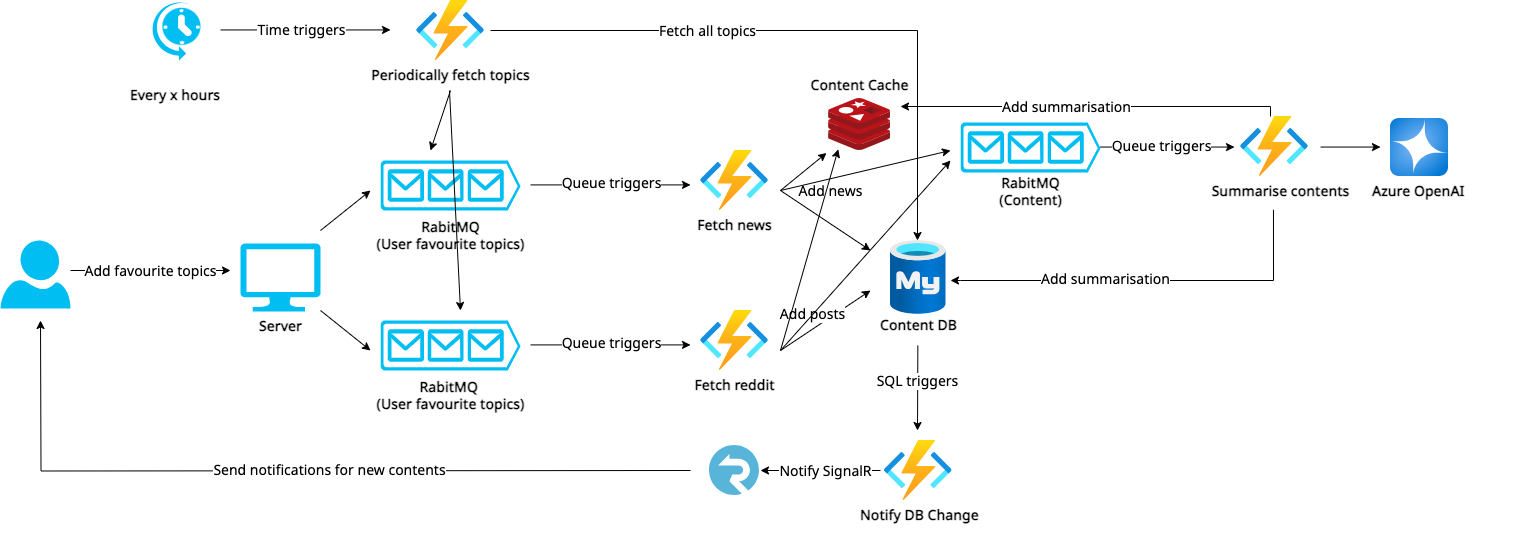

The diagram above was exported from draw.io. Its source (the exported page's mxGraphModel, read from the mxfile embedded in the PNG):
<mxGraphModel dx="1590" dy="2208" grid="1" gridSize="10" guides="1" tooltips="1" connect="1" arrows="1" fold="1" page="1" pageScale="1" pageWidth="2600" pageHeight="1200" math="0" shadow="0">
  <root>
    <mxCell id="0" />
    <mxCell id="1" parent="0" />
    <mxCell id="bFJynnn8MgWcqaipnD8U-1" value="" style="image;aspect=fixed;html=1;points=[];align=center;fontSize=12;image=img/lib/azure2/iot/Function_Apps.svg;" parent="1" vertex="1">
      <mxGeometry x="820" y="-1010" width="68" height="60" as="geometry" />
    </mxCell>
    <mxCell id="bFJynnn8MgWcqaipnD8U-2" value="&lt;font style=&quot;font-size: 14px;&quot; data-font-src=&quot;https://fonts.googleapis.com/css?family=Noto+Sans&quot; face=&quot;Noto Sans&quot;&gt;&lt;b style=&quot;&quot;&gt;Fetch news&lt;/b&gt;&lt;/font&gt;" style="text;html=1;align=center;verticalAlign=middle;resizable=0;points=[];autosize=1;strokeColor=none;fillColor=none;" parent="1" vertex="1">
      <mxGeometry x="804" y="-950" width="100" height="30" as="geometry" />
    </mxCell>
    <mxCell id="bFJynnn8MgWcqaipnD8U-3" value="" style="verticalLabelPosition=bottom;html=1;verticalAlign=top;align=center;strokeColor=none;fillColor=#00BEF2;shape=mxgraph.azure.queue_generic;pointerEvents=1;" parent="1" vertex="1">
      <mxGeometry x="500" y="-1000" width="140" height="50" as="geometry" />
    </mxCell>
    <mxCell id="bFJynnn8MgWcqaipnD8U-4" value="&lt;font style=&quot;font-size: 14px;&quot;&gt;RabitMQ&lt;/font&gt;&lt;div&gt;&lt;font style=&quot;font-size: 14px;&quot;&gt;(User favourite topics)&lt;/font&gt;&lt;/div&gt;" style="text;html=1;align=center;verticalAlign=middle;resizable=0;points=[];autosize=1;strokeColor=none;fillColor=none;fontFamily=Noto Sans;fontSource=https%3A%2F%2Ffonts.googleapis.com%2Fcss%3Ffamily%3DNoto%2BSans;fontStyle=1" parent="1" vertex="1">
      <mxGeometry x="485" y="-950" width="170" height="50" as="geometry" />
    </mxCell>
    <mxCell id="bFJynnn8MgWcqaipnD8U-5" value="" style="endArrow=classic;html=1;rounded=0;" parent="1" edge="1">
      <mxGeometry width="50" height="50" relative="1" as="geometry">
        <mxPoint x="650" y="-975.59" as="sourcePoint" />
        <mxPoint x="810" y="-975.59" as="targetPoint" />
      </mxGeometry>
    </mxCell>
    <mxCell id="bFJynnn8MgWcqaipnD8U-9" value="&lt;font style=&quot;font-size: 14px;&quot; face=&quot;Noto Sans&quot;&gt;Queue triggers&lt;/font&gt;" style="edgeLabel;html=1;align=center;verticalAlign=middle;resizable=0;points=[];" parent="bFJynnn8MgWcqaipnD8U-5" vertex="1" connectable="0">
      <mxGeometry x="-0.225" y="3" relative="1" as="geometry">
        <mxPoint x="18" y="1" as="offset" />
      </mxGeometry>
    </mxCell>
    <mxCell id="bFJynnn8MgWcqaipnD8U-6" value="" style="image;aspect=fixed;html=1;points=[];align=center;fontSize=12;image=img/lib/azure2/databases/Azure_Database_MySQL_Server.svg;" parent="1" vertex="1">
      <mxGeometry x="1010" y="-920" width="55.5" height="74" as="geometry" />
    </mxCell>
    <mxCell id="bFJynnn8MgWcqaipnD8U-7" value="" style="endArrow=classic;html=1;rounded=0;" parent="1" edge="1">
      <mxGeometry width="50" height="50" relative="1" as="geometry">
        <mxPoint x="900" y="-970" as="sourcePoint" />
        <mxPoint x="990" y="-910" as="targetPoint" />
      </mxGeometry>
    </mxCell>
    <mxCell id="D0Sv8cw1Fx1GyNa_ys_B-11" value="&lt;font style=&quot;font-size: 14px;&quot;&gt;Add news&lt;/font&gt;" style="edgeLabel;html=1;align=center;verticalAlign=middle;resizable=0;points=[];fontSize=12;fontFamily=Noto Sans;fontSource=https%3A%2F%2Ffonts.googleapis.com%2Fcss%3Ffamily%3DNoto%2BSans;" vertex="1" connectable="0" parent="bFJynnn8MgWcqaipnD8U-7">
      <mxGeometry x="-0.4751" y="2" relative="1" as="geometry">
        <mxPoint x="24" y="-14" as="offset" />
      </mxGeometry>
    </mxCell>
    <mxCell id="bFJynnn8MgWcqaipnD8U-16" value="" style="image;aspect=fixed;html=1;points=[];align=center;fontSize=12;image=img/lib/azure2/iot/Function_Apps.svg;" parent="1" vertex="1">
      <mxGeometry x="820" y="-850" width="68" height="60" as="geometry" />
    </mxCell>
    <mxCell id="bFJynnn8MgWcqaipnD8U-17" value="&lt;font style=&quot;font-size: 14px;&quot; data-font-src=&quot;https://fonts.googleapis.com/css?family=Noto+Sans&quot; face=&quot;Noto Sans&quot;&gt;&lt;b style=&quot;&quot;&gt;Fetch reddit&lt;/b&gt;&lt;/font&gt;" style="text;html=1;align=center;verticalAlign=middle;resizable=0;points=[];autosize=1;strokeColor=none;fillColor=none;" parent="1" vertex="1">
      <mxGeometry x="804" y="-790" width="100" height="30" as="geometry" />
    </mxCell>
    <mxCell id="bFJynnn8MgWcqaipnD8U-18" value="" style="verticalLabelPosition=bottom;html=1;verticalAlign=top;align=center;strokeColor=none;fillColor=#00BEF2;shape=mxgraph.azure.queue_generic;pointerEvents=1;" parent="1" vertex="1">
      <mxGeometry x="500" y="-840" width="140" height="50" as="geometry" />
    </mxCell>
    <mxCell id="bFJynnn8MgWcqaipnD8U-19" value="&lt;font style=&quot;font-size: 14px;&quot;&gt;RabitMQ&amp;nbsp;&lt;/font&gt;&lt;div&gt;&lt;font style=&quot;font-size: 14px;&quot;&gt;(User favourite topics)&lt;/font&gt;&lt;/div&gt;" style="text;html=1;align=center;verticalAlign=middle;resizable=0;points=[];autosize=1;strokeColor=none;fillColor=none;fontFamily=Noto Sans;fontSource=https%3A%2F%2Ffonts.googleapis.com%2Fcss%3Ffamily%3DNoto%2BSans;fontStyle=1" parent="1" vertex="1">
      <mxGeometry x="485" y="-790" width="170" height="50" as="geometry" />
    </mxCell>
    <mxCell id="bFJynnn8MgWcqaipnD8U-20" value="" style="endArrow=classic;html=1;rounded=0;" parent="1" edge="1">
      <mxGeometry width="50" height="50" relative="1" as="geometry">
        <mxPoint x="650" y="-815.5899999999999" as="sourcePoint" />
        <mxPoint x="810" y="-815.5899999999999" as="targetPoint" />
      </mxGeometry>
    </mxCell>
    <mxCell id="bFJynnn8MgWcqaipnD8U-21" value="&lt;font style=&quot;font-size: 14px;&quot; face=&quot;Noto Sans&quot;&gt;Queue triggers&lt;/font&gt;" style="edgeLabel;html=1;align=center;verticalAlign=middle;resizable=0;points=[];" parent="bFJynnn8MgWcqaipnD8U-20" vertex="1" connectable="0">
      <mxGeometry x="-0.225" y="3" relative="1" as="geometry">
        <mxPoint x="18" y="1" as="offset" />
      </mxGeometry>
    </mxCell>
    <mxCell id="bFJynnn8MgWcqaipnD8U-22" value="" style="endArrow=classic;html=1;rounded=0;" parent="1" edge="1">
      <mxGeometry width="50" height="50" relative="1" as="geometry">
        <mxPoint x="900" y="-810" as="sourcePoint" />
        <mxPoint x="990" y="-870" as="targetPoint" />
      </mxGeometry>
    </mxCell>
    <mxCell id="D0Sv8cw1Fx1GyNa_ys_B-12" value="&lt;font data-font-src=&quot;https://fonts.googleapis.com/css?family=Noto+Sans&quot; face=&quot;Noto Sans&quot; style=&quot;font-size: 14px;&quot;&gt;Add posts&lt;/font&gt;" style="edgeLabel;html=1;align=center;verticalAlign=middle;resizable=0;points=[];" vertex="1" connectable="0" parent="bFJynnn8MgWcqaipnD8U-22">
      <mxGeometry x="-0.1445" relative="1" as="geometry">
        <mxPoint x="-8" y="-11" as="offset" />
      </mxGeometry>
    </mxCell>
    <mxCell id="bFJynnn8MgWcqaipnD8U-23" value="" style="verticalLabelPosition=bottom;html=1;verticalAlign=top;align=center;strokeColor=none;fillColor=#00BEF2;shape=mxgraph.azure.user;" parent="1" vertex="1">
      <mxGeometry x="120" y="-920" width="70" height="68" as="geometry" />
    </mxCell>
    <mxCell id="bFJynnn8MgWcqaipnD8U-24" value="" style="verticalLabelPosition=bottom;html=1;verticalAlign=top;align=center;strokeColor=none;fillColor=#00BEF2;shape=mxgraph.azure.computer;pointerEvents=1;" parent="1" vertex="1">
      <mxGeometry x="360" y="-917" width="80" height="68" as="geometry" />
    </mxCell>
    <mxCell id="bFJynnn8MgWcqaipnD8U-25" value="" style="endArrow=classic;html=1;rounded=0;" parent="1" edge="1">
      <mxGeometry width="50" height="50" relative="1" as="geometry">
        <mxPoint x="440" y="-930" as="sourcePoint" />
        <mxPoint x="490" y="-970" as="targetPoint" />
      </mxGeometry>
    </mxCell>
    <mxCell id="bFJynnn8MgWcqaipnD8U-26" value="" style="endArrow=classic;html=1;rounded=0;" parent="1" edge="1">
      <mxGeometry width="50" height="50" relative="1" as="geometry">
        <mxPoint x="440" y="-850" as="sourcePoint" />
        <mxPoint x="490" y="-810" as="targetPoint" />
      </mxGeometry>
    </mxCell>
    <mxCell id="bFJynnn8MgWcqaipnD8U-27" value="" style="endArrow=classic;html=1;rounded=0;" parent="1" edge="1">
      <mxGeometry width="50" height="50" relative="1" as="geometry">
        <mxPoint x="190" y="-890" as="sourcePoint" />
        <mxPoint x="350" y="-890" as="targetPoint" />
      </mxGeometry>
    </mxCell>
    <mxCell id="bFJynnn8MgWcqaipnD8U-29" value="&lt;span style=&quot;font-size: 14px;&quot;&gt;Add favourite topics&lt;/span&gt;" style="edgeLabel;html=1;align=center;verticalAlign=middle;resizable=0;points=[];fontSize=12;fontFamily=Noto Sans;fontSource=https%3A%2F%2Ffonts.googleapis.com%2Fcss%3Ffamily%3DNoto%2BSans;" parent="bFJynnn8MgWcqaipnD8U-27" vertex="1" connectable="0">
      <mxGeometry x="-0.5143" relative="1" as="geometry">
        <mxPoint x="41" as="offset" />
      </mxGeometry>
    </mxCell>
    <mxCell id="bFJynnn8MgWcqaipnD8U-28" value="&lt;font style=&quot;font-size: 14px;&quot; data-font-src=&quot;https://fonts.googleapis.com/css?family=Noto+Sans&quot; face=&quot;Noto Sans&quot;&gt;&lt;b style=&quot;&quot;&gt;Server&lt;/b&gt;&lt;/font&gt;" style="text;html=1;align=center;verticalAlign=middle;resizable=0;points=[];autosize=1;strokeColor=none;fillColor=none;" parent="1" vertex="1">
      <mxGeometry x="365" y="-849" width="70" height="30" as="geometry" />
    </mxCell>
    <mxCell id="D0Sv8cw1Fx1GyNa_ys_B-1" value="" style="image;aspect=fixed;html=1;points=[];align=center;fontSize=12;image=img/lib/azure2/iot/Function_Apps.svg;" vertex="1" parent="1">
      <mxGeometry x="1003.75" y="-720" width="68" height="60" as="geometry" />
    </mxCell>
    <mxCell id="D0Sv8cw1Fx1GyNa_ys_B-2" value="" style="endArrow=classic;html=1;rounded=0;exitX=0.496;exitY=1.169;exitDx=0;exitDy=0;exitPerimeter=0;" edge="1" parent="1" source="D0Sv8cw1Fx1GyNa_ys_B-34">
      <mxGeometry width="50" height="50" relative="1" as="geometry">
        <mxPoint x="1037.19" y="-830" as="sourcePoint" />
        <mxPoint x="1037" y="-730" as="targetPoint" />
      </mxGeometry>
    </mxCell>
    <mxCell id="D0Sv8cw1Fx1GyNa_ys_B-8" value="&lt;font data-font-src=&quot;https://fonts.googleapis.com/css?family=Noto+Sans&quot; face=&quot;Noto Sans&quot; style=&quot;font-size: 14px;&quot;&gt;SQL triggers&lt;/font&gt;" style="edgeLabel;html=1;align=center;verticalAlign=middle;resizable=0;points=[];" vertex="1" connectable="0" parent="D0Sv8cw1Fx1GyNa_ys_B-2">
      <mxGeometry x="-0.1694" y="-1" relative="1" as="geometry">
        <mxPoint as="offset" />
      </mxGeometry>
    </mxCell>
    <mxCell id="D0Sv8cw1Fx1GyNa_ys_B-3" value="" style="image;sketch=0;aspect=fixed;html=1;points=[];align=center;fontSize=12;image=img/lib/mscae/SignalR.svg;" vertex="1" parent="1">
      <mxGeometry x="829" y="-715" width="50" height="50" as="geometry" />
    </mxCell>
    <mxCell id="D0Sv8cw1Fx1GyNa_ys_B-4" value="" style="endArrow=classic;html=1;rounded=0;" edge="1" parent="1">
      <mxGeometry width="50" height="50" relative="1" as="geometry">
        <mxPoint x="1000" y="-690" as="sourcePoint" />
        <mxPoint x="880" y="-690" as="targetPoint" />
      </mxGeometry>
    </mxCell>
    <mxCell id="D0Sv8cw1Fx1GyNa_ys_B-10" value="&lt;font style=&quot;font-size: 14px;&quot; face=&quot;Noto Sans&quot;&gt;Notify SignalR&lt;/font&gt;" style="edgeLabel;html=1;align=center;verticalAlign=middle;resizable=0;points=[];" vertex="1" connectable="0" parent="D0Sv8cw1Fx1GyNa_ys_B-4">
      <mxGeometry x="0.1929" y="-1" relative="1" as="geometry">
        <mxPoint x="16" y="1" as="offset" />
      </mxGeometry>
    </mxCell>
    <mxCell id="D0Sv8cw1Fx1GyNa_ys_B-5" value="" style="endArrow=classic;html=1;rounded=0;edgeStyle=orthogonalEdgeStyle;" edge="1" parent="1">
      <mxGeometry width="50" height="50" relative="1" as="geometry">
        <mxPoint x="810" y="-690" as="sourcePoint" />
        <mxPoint x="160" y="-840" as="targetPoint" />
      </mxGeometry>
    </mxCell>
    <mxCell id="D0Sv8cw1Fx1GyNa_ys_B-6" value="&lt;font face=&quot;Noto Sans&quot; style=&quot;font-size: 14px;&quot;&gt;Send notifications for new contents&lt;/font&gt;" style="edgeLabel;html=1;align=center;verticalAlign=middle;resizable=0;points=[];" vertex="1" connectable="0" parent="D0Sv8cw1Fx1GyNa_ys_B-5">
      <mxGeometry x="-0.094" y="-1" relative="1" as="geometry">
        <mxPoint as="offset" />
      </mxGeometry>
    </mxCell>
    <mxCell id="D0Sv8cw1Fx1GyNa_ys_B-9" value="&lt;div style=&quot;text-align: center;&quot;&gt;&lt;span style=&quot;background-color: transparent; color: light-dark(rgb(0, 0, 0), rgb(255, 255, 255)); font-size: 14px; text-wrap-mode: nowrap;&quot;&gt;&lt;font face=&quot;Noto Sans&quot;&gt;&lt;b&gt;Notify DB Change&lt;/b&gt;&lt;/font&gt;&lt;/span&gt;&lt;/div&gt;" style="text;whiteSpace=wrap;html=1;" vertex="1" parent="1">
      <mxGeometry x="977.75" y="-660" width="120" height="40" as="geometry" />
    </mxCell>
    <mxCell id="D0Sv8cw1Fx1GyNa_ys_B-14" value="" style="image;aspect=fixed;html=1;points=[];align=center;fontSize=12;image=img/lib/azure2/iot/Function_Apps.svg;" vertex="1" parent="1">
      <mxGeometry x="536" y="-1160" width="68" height="60" as="geometry" />
    </mxCell>
    <mxCell id="D0Sv8cw1Fx1GyNa_ys_B-20" value="&lt;b style=&quot;&quot;&gt;&lt;font style=&quot;font-size: 14px;&quot; data-font-src=&quot;https://fonts.googleapis.com/css?family=Noto+Sans&quot; face=&quot;Noto Sans&quot;&gt;Periodically fetch topics&lt;/font&gt;&lt;/b&gt;" style="text;html=1;align=center;verticalAlign=middle;resizable=0;points=[];autosize=1;strokeColor=none;fillColor=none;" vertex="1" parent="1">
      <mxGeometry x="480" y="-1100" width="180" height="30" as="geometry" />
    </mxCell>
    <mxCell id="D0Sv8cw1Fx1GyNa_ys_B-22" value="" style="endArrow=classic;html=1;rounded=0;" edge="1" parent="1">
      <mxGeometry width="50" height="50" relative="1" as="geometry">
        <mxPoint x="570" y="-1070" as="sourcePoint" />
        <mxPoint x="550" y="-1010" as="targetPoint" />
      </mxGeometry>
    </mxCell>
    <mxCell id="D0Sv8cw1Fx1GyNa_ys_B-24" value="" style="endArrow=classic;html=1;rounded=0;" edge="1" parent="1">
      <mxGeometry width="50" height="50" relative="1" as="geometry">
        <mxPoint x="569" y="-1070" as="sourcePoint" />
        <mxPoint x="580" y="-850" as="targetPoint" />
      </mxGeometry>
    </mxCell>
    <mxCell id="D0Sv8cw1Fx1GyNa_ys_B-26" value="" style="verticalLabelPosition=bottom;html=1;verticalAlign=top;align=center;strokeColor=none;fillColor=#00BEF2;shape=mxgraph.azure.scheduler;pointerEvents=1;" vertex="1" parent="1">
      <mxGeometry x="270" y="-1160" width="50" height="60" as="geometry" />
    </mxCell>
    <mxCell id="D0Sv8cw1Fx1GyNa_ys_B-27" value="&lt;font style=&quot;font-size: 14px;&quot; data-font-src=&quot;https://fonts.googleapis.com/css?family=Noto+Sans&quot; face=&quot;Noto Sans&quot;&gt;&lt;b&gt;Every x hours&lt;/b&gt;&lt;/font&gt;" style="text;html=1;align=center;verticalAlign=middle;whiteSpace=wrap;rounded=0;" vertex="1" parent="1">
      <mxGeometry x="240" y="-1080" width="110" height="30" as="geometry" />
    </mxCell>
    <mxCell id="D0Sv8cw1Fx1GyNa_ys_B-28" value="" style="endArrow=classic;html=1;rounded=0;" edge="1" parent="1">
      <mxGeometry width="50" height="50" relative="1" as="geometry">
        <mxPoint x="340" y="-1130.56" as="sourcePoint" />
        <mxPoint x="510" y="-1130.56" as="targetPoint" />
      </mxGeometry>
    </mxCell>
    <mxCell id="D0Sv8cw1Fx1GyNa_ys_B-29" value="&lt;font face=&quot;Noto Sans&quot; style=&quot;font-size: 14px;&quot;&gt;Time triggers&lt;/font&gt;" style="edgeLabel;html=1;align=center;verticalAlign=middle;resizable=0;points=[];" vertex="1" connectable="0" parent="D0Sv8cw1Fx1GyNa_ys_B-28">
      <mxGeometry x="-0.2138" y="-2" relative="1" as="geometry">
        <mxPoint x="13" y="-2" as="offset" />
      </mxGeometry>
    </mxCell>
    <mxCell id="D0Sv8cw1Fx1GyNa_ys_B-31" value="" style="endArrow=classic;html=1;rounded=0;edgeStyle=orthogonalEdgeStyle;" edge="1" parent="1" target="bFJynnn8MgWcqaipnD8U-6">
      <mxGeometry width="50" height="50" relative="1" as="geometry">
        <mxPoint x="610" y="-1130" as="sourcePoint" />
        <mxPoint x="1037" y="-930" as="targetPoint" />
        <Array as="points">
          <mxPoint x="1037" y="-1130" />
        </Array>
      </mxGeometry>
    </mxCell>
    <mxCell id="D0Sv8cw1Fx1GyNa_ys_B-33" value="&lt;font data-font-src=&quot;https://fonts.googleapis.com/css?family=Noto+Sans&quot; style=&quot;font-size: 14px;&quot; face=&quot;Noto Sans&quot;&gt;Fetch all topics&lt;/font&gt;" style="edgeLabel;html=1;align=center;verticalAlign=middle;resizable=0;points=[];" vertex="1" connectable="0" parent="D0Sv8cw1Fx1GyNa_ys_B-31">
      <mxGeometry x="0.2601" y="-1" relative="1" as="geometry">
        <mxPoint x="-186" y="-1" as="offset" />
      </mxGeometry>
    </mxCell>
    <mxCell id="D0Sv8cw1Fx1GyNa_ys_B-34" value="&lt;font data-font-src=&quot;https://fonts.googleapis.com/css?family=Noto+Sans&quot; face=&quot;Noto Sans&quot; style=&quot;font-size: 14px;&quot;&gt;&lt;b&gt;Content DB&lt;/b&gt;&lt;/font&gt;" style="text;html=1;align=center;verticalAlign=middle;resizable=0;points=[];autosize=1;strokeColor=none;fillColor=none;" vertex="1" parent="1">
      <mxGeometry x="987.75" y="-850" width="100" height="30" as="geometry" />
    </mxCell>
    <mxCell id="D0Sv8cw1Fx1GyNa_ys_B-36" value="" style="image;sketch=0;aspect=fixed;html=1;points=[];align=center;fontSize=12;image=img/lib/mscae/Cache_Redis_Product.svg;" vertex="1" parent="1">
      <mxGeometry x="948.1" y="-1062" width="61.9" height="52" as="geometry" />
    </mxCell>
    <mxCell id="D0Sv8cw1Fx1GyNa_ys_B-39" value="" style="endArrow=classic;html=1;rounded=0;entryX=-0.034;entryY=1.048;entryDx=0;entryDy=0;entryPerimeter=0;" edge="1" parent="1" target="D0Sv8cw1Fx1GyNa_ys_B-36">
      <mxGeometry width="50" height="50" relative="1" as="geometry">
        <mxPoint x="900" y="-970" as="sourcePoint" />
        <mxPoint x="940" y="-1000" as="targetPoint" />
      </mxGeometry>
    </mxCell>
    <mxCell id="D0Sv8cw1Fx1GyNa_ys_B-40" value="" style="endArrow=classic;html=1;rounded=0;entryX=0.156;entryY=0.976;entryDx=0;entryDy=0;entryPerimeter=0;" edge="1" parent="1" target="D0Sv8cw1Fx1GyNa_ys_B-36">
      <mxGeometry width="50" height="50" relative="1" as="geometry">
        <mxPoint x="900" y="-810" as="sourcePoint" />
        <mxPoint x="660" y="-900" as="targetPoint" />
      </mxGeometry>
    </mxCell>
    <mxCell id="D0Sv8cw1Fx1GyNa_ys_B-47" value="&lt;b&gt;&lt;font data-font-src=&quot;https://fonts.googleapis.com/css?family=Noto+Sans&quot; face=&quot;Noto Sans&quot; style=&quot;font-size: 14px;&quot;&gt;Content Cache&lt;/font&gt;&lt;/b&gt;" style="text;html=1;align=center;verticalAlign=middle;resizable=0;points=[];autosize=1;strokeColor=none;fillColor=none;" vertex="1" parent="1">
      <mxGeometry x="919.0500000000001" y="-1090" width="120" height="30" as="geometry" />
    </mxCell>
    <mxCell id="D0Sv8cw1Fx1GyNa_ys_B-50" value="" style="verticalLabelPosition=bottom;html=1;verticalAlign=top;align=center;strokeColor=none;fillColor=#00BEF2;shape=mxgraph.azure.queue_generic;pointerEvents=1;" vertex="1" parent="1">
      <mxGeometry x="1080" y="-1038" width="140" height="50" as="geometry" />
    </mxCell>
    <mxCell id="D0Sv8cw1Fx1GyNa_ys_B-51" value="&lt;font style=&quot;font-size: 14px;&quot;&gt;RabitMQ&lt;/font&gt;&lt;div&gt;&lt;font style=&quot;font-size: 14px;&quot;&gt;(Content)&lt;/font&gt;&lt;/div&gt;" style="text;html=1;align=center;verticalAlign=middle;resizable=0;points=[];autosize=1;strokeColor=none;fillColor=none;fontFamily=Noto Sans;fontSource=https%3A%2F%2Ffonts.googleapis.com%2Fcss%3Ffamily%3DNoto%2BSans;fontStyle=1" vertex="1" parent="1">
      <mxGeometry x="1110" y="-994" width="80" height="50" as="geometry" />
    </mxCell>
    <mxCell id="D0Sv8cw1Fx1GyNa_ys_B-52" value="" style="image;aspect=fixed;html=1;points=[];align=center;fontSize=12;image=img/lib/azure2/iot/Function_Apps.svg;" vertex="1" parent="1">
      <mxGeometry x="1360" y="-1044" width="68" height="60" as="geometry" />
    </mxCell>
    <mxCell id="D0Sv8cw1Fx1GyNa_ys_B-53" value="&lt;font face=&quot;Noto Sans&quot;&gt;&lt;span style=&quot;font-size: 14px;&quot;&gt;&lt;b&gt;Summarise contents&lt;/b&gt;&lt;/span&gt;&lt;/font&gt;" style="text;html=1;align=center;verticalAlign=middle;resizable=0;points=[];autosize=1;strokeColor=none;fillColor=none;" vertex="1" parent="1">
      <mxGeometry x="1320" y="-984" width="160" height="30" as="geometry" />
    </mxCell>
    <mxCell id="D0Sv8cw1Fx1GyNa_ys_B-54" value="" style="image;aspect=fixed;html=1;points=[];align=center;fontSize=12;image=img/lib/azure2/ai_machine_learning/Azure_OpenAI.svg;" vertex="1" parent="1">
      <mxGeometry x="1510" y="-1042" width="58" height="58" as="geometry" />
    </mxCell>
    <mxCell id="D0Sv8cw1Fx1GyNa_ys_B-55" value="&lt;div style=&quot;text-align: center;&quot;&gt;&lt;span style=&quot;background-color: transparent; color: light-dark(rgb(0, 0, 0), rgb(255, 255, 255)); font-size: 14px; text-wrap-mode: nowrap;&quot;&gt;&lt;font face=&quot;Noto Sans&quot;&gt;&lt;b&gt;Azure OpenAI&lt;/b&gt;&lt;/font&gt;&lt;/span&gt;&lt;/div&gt;" style="text;whiteSpace=wrap;html=1;" vertex="1" parent="1">
      <mxGeometry x="1490" y="-984" width="170" height="40" as="geometry" />
    </mxCell>
    <mxCell id="D0Sv8cw1Fx1GyNa_ys_B-56" value="" style="endArrow=classic;html=1;rounded=0;" edge="1" parent="1">
      <mxGeometry width="50" height="50" relative="1" as="geometry">
        <mxPoint x="900" y="-810" as="sourcePoint" />
        <mxPoint x="1070" y="-1000" as="targetPoint" />
      </mxGeometry>
    </mxCell>
    <mxCell id="D0Sv8cw1Fx1GyNa_ys_B-57" value="" style="endArrow=classic;html=1;rounded=0;" edge="1" parent="1">
      <mxGeometry width="50" height="50" relative="1" as="geometry">
        <mxPoint x="900" y="-970" as="sourcePoint" />
        <mxPoint x="1070" y="-1010" as="targetPoint" />
      </mxGeometry>
    </mxCell>
    <mxCell id="D0Sv8cw1Fx1GyNa_ys_B-60" value="" style="endArrow=classic;html=1;rounded=0;exitX=1;exitY=0.51;exitDx=0;exitDy=0;exitPerimeter=0;" edge="1" parent="1">
      <mxGeometry width="50" height="50" relative="1" as="geometry">
        <mxPoint x="1440" y="-1013.45" as="sourcePoint" />
        <mxPoint x="1500" y="-1013.45" as="targetPoint" />
      </mxGeometry>
    </mxCell>
    <mxCell id="D0Sv8cw1Fx1GyNa_ys_B-61" value="" style="endArrow=classic;html=1;rounded=0;" edge="1" parent="1">
      <mxGeometry width="50" height="50" relative="1" as="geometry">
        <mxPoint x="1220" y="-1013.45" as="sourcePoint" />
        <mxPoint x="1354" y="-1013.45" as="targetPoint" />
      </mxGeometry>
    </mxCell>
    <mxCell id="D0Sv8cw1Fx1GyNa_ys_B-62" value="&lt;font style=&quot;font-size: 14px;&quot; face=&quot;Noto Sans&quot;&gt;Queue triggers&lt;/font&gt;" style="edgeLabel;html=1;align=center;verticalAlign=middle;resizable=0;points=[];" vertex="1" connectable="0" parent="D0Sv8cw1Fx1GyNa_ys_B-61">
      <mxGeometry x="-0.225" y="3" relative="1" as="geometry">
        <mxPoint x="8" y="2" as="offset" />
      </mxGeometry>
    </mxCell>
    <mxCell id="D0Sv8cw1Fx1GyNa_ys_B-64" value="" style="endArrow=classic;html=1;rounded=0;exitX=0.456;exitY=1.108;exitDx=0;exitDy=0;exitPerimeter=0;edgeStyle=orthogonalEdgeStyle;" edge="1" parent="1" source="D0Sv8cw1Fx1GyNa_ys_B-53">
      <mxGeometry width="50" height="50" relative="1" as="geometry">
        <mxPoint x="990" y="-890" as="sourcePoint" />
        <mxPoint x="1070" y="-880" as="targetPoint" />
        <Array as="points">
          <mxPoint x="1393" y="-880" />
          <mxPoint x="1080" y="-880" />
        </Array>
      </mxGeometry>
    </mxCell>
    <mxCell id="D0Sv8cw1Fx1GyNa_ys_B-69" value="&lt;font data-font-src=&quot;https://fonts.googleapis.com/css?family=Noto+Sans&quot; face=&quot;Noto Sans&quot; style=&quot;font-size: 14px;&quot;&gt;Add summarisation&lt;/font&gt;" style="edgeLabel;html=1;align=center;verticalAlign=middle;resizable=0;points=[];" vertex="1" connectable="0" parent="D0Sv8cw1Fx1GyNa_ys_B-64">
      <mxGeometry x="0.2205" y="-2" relative="1" as="geometry">
        <mxPoint as="offset" />
      </mxGeometry>
    </mxCell>
    <mxCell id="D0Sv8cw1Fx1GyNa_ys_B-67" value="" style="endArrow=classic;html=1;rounded=0;edgeStyle=orthogonalEdgeStyle;" edge="1" parent="1">
      <mxGeometry width="50" height="50" relative="1" as="geometry">
        <mxPoint x="1390" y="-1044" as="sourcePoint" />
        <mxPoint x="1020" y="-1053" as="targetPoint" />
        <Array as="points">
          <mxPoint x="1390" y="-1054" />
        </Array>
      </mxGeometry>
    </mxCell>
    <mxCell id="D0Sv8cw1Fx1GyNa_ys_B-68" value="&lt;font data-font-src=&quot;https://fonts.googleapis.com/css?family=Noto+Sans&quot; face=&quot;Noto Sans&quot; style=&quot;font-size: 14px;&quot;&gt;Add summarisation&lt;/font&gt;" style="edgeLabel;html=1;align=center;verticalAlign=middle;resizable=0;points=[];" vertex="1" connectable="0" parent="D0Sv8cw1Fx1GyNa_ys_B-67">
      <mxGeometry x="0.1245" relative="1" as="geometry">
        <mxPoint as="offset" />
      </mxGeometry>
    </mxCell>
  </root>
</mxGraphModel>